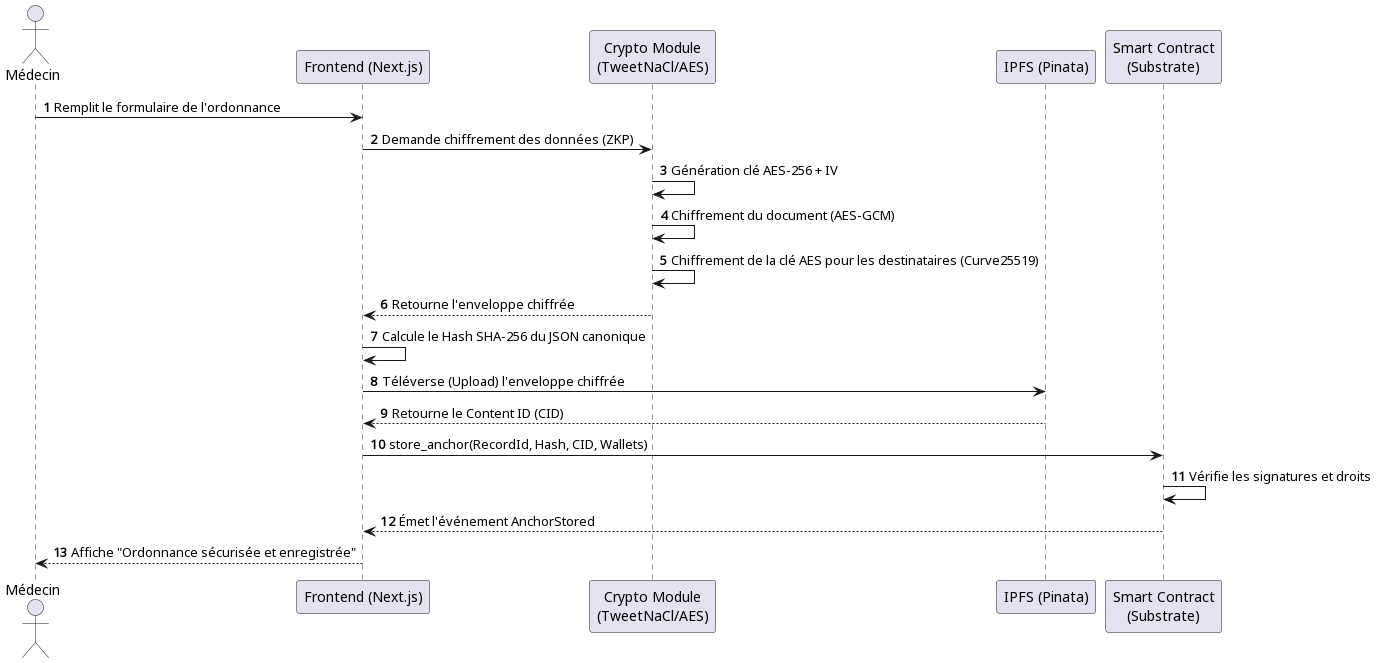

The diagram above was rendered by PlantUML. Its source (embedded in the PNG):
@startuml
autonumber
actor "Médecin" as M
participant "Frontend (Next.js)" as F
participant "Crypto Module\n(TweetNaCl/AES)" as C
participant "IPFS (Pinata)" as I
participant "Smart Contract\n(Substrate)" as SC

M -> F : Remplit le formulaire de l'ordonnance
F -> C : Demande chiffrement des données (ZKP)
C -> C : Génération clé AES-256 + IV
C -> C : Chiffrement du document (AES-GCM)
C -> C : Chiffrement de la clé AES pour les destinataires (Curve25519)
C --> F : Retourne l'enveloppe chiffrée
F -> F : Calcule le Hash SHA-256 du JSON canonique
F -> I : Téléverse (Upload) l'enveloppe chiffrée
I --> F : Retourne le Content ID (CID)
F -> SC : store_anchor(RecordId, Hash, CID, Wallets)
SC -> SC : Vérifie les signatures et droits
SC --> F : Émet l'événement AnchorStored
F --> M : Affiche "Ordonnance sécurisée et enregistrée"
@enduml